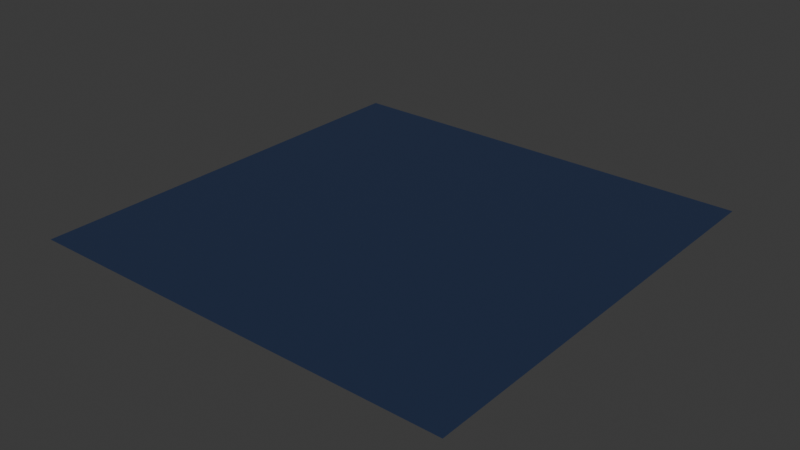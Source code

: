 # Source: oxford-blue.blend  (saved by Blender 4.2.66; exported with 4.5.12 LTS)
import bpy
from mathutils import Matrix  # noqa: F401  (used for matrix-valued properties, if any)

bpy.ops.wm.read_factory_settings(use_empty=True)
scene = bpy.context.scene
scene.name = 'Scene'

# ---- images (referenced by path relative to the original .blend; pixels are not part of the script)
import os
ASSET_DIR = os.environ.get("B2B_ASSET_DIR", "")  # directory of the original .blend (textures are referenced by path, not embedded)
HERE = os.path.dirname(os.path.abspath(__file__))  # packed textures are extracted next to this script under _unpacked/

def load_image(name, relpath, width, height, colorspace="sRGB"):
    """Load a texture the original file referenced (path relative to the .blend, or extracted next to this script)."""
    p = next((c for c in (os.path.join(HERE, relpath), os.path.join(ASSET_DIR, relpath)) if relpath and os.path.exists(c)), "")
    if p:
        img = bpy.data.images.load(p, check_existing=True)
        img.name = name
    else:  # same state as the original file: an image datablock whose file is absent (Cycles renders it pink)
        img = bpy.data.images.new(name, width, height)
        img.source = "FILE"
        img.filepath = "//" + (relpath or name)
    img.colorspace_settings.name = colorspace
    return img
img_base = load_image('base', '_unpacked/base.a6051bba.png', 512, 512, 'sRGB')

# ---- materials (node trees are filled in below, after node groups)
mat_oxford_blue = bpy.data.materials.new('oxford-blue')

# ---- material node trees
mat_oxford_blue.use_nodes = True; mat_oxford_blue.node_tree.nodes.clear()
_N = mat_oxford_blue.node_tree.nodes; _L = mat_oxford_blue.node_tree.links
n0 = _N.new('ShaderNodeBsdfPrincipled'); n0.name = 'Principled BSDF'; n0.location = (10, 300)
n1 = _N.new('ShaderNodeOutputMaterial'); n1.name = 'Material Output'; n1.location = (300, 300)
n2 = _N.new('ShaderNodeTexImage'); n2.name = 'Image Texture'; n2.location = (-440, 210)
n2.label = 'BASE COLOR'
n2.image = img_base
_L.new(n0.outputs[0], n1.inputs[0])
_L.new(n2.outputs[0], n0.inputs[0])
n1.is_active_output = True

# ---- world
world_world = bpy.data.worlds.new('World'); scene.world = world_world
world_world.use_nodes = True; world_world.node_tree.nodes.clear()
_N = world_world.node_tree.nodes; _L = world_world.node_tree.links
n0 = _N.new('ShaderNodeOutputWorld'); n0.name = 'World Output'; n0.location = (300, 300)
n1 = _N.new('ShaderNodeBackground'); n1.name = 'Background'; n1.location = (10, 300)
n1.inputs[0].default_value = (0.05088, 0.05088, 0.05088, 1.0)
_L.new(n1.outputs[0], n0.inputs[0])
n0.is_active_output = True
world_world.color = (0.05088, 0.05088, 0.05088)
world_world.sun_shadow_jitter_overblur = 0.0

# ---- meshes
me_plane = bpy.data.meshes.new('Plane')
me_plane.from_pydata([(-1.0, 1.0, 0.0), (-1.0, -1.0, 0.0), (1.0, 1.0, 0.0), (1.0, -1.0, 0.0)], [], [(0, 1, 2), (1, 3, 2)])
_uv = me_plane.uv_layers.new(name='UVMap')
_uv.uv.foreach_set('vector', [0.0, 1.0, 0.0, 0.0, 1.0, 1.0, 0.0, 0.0, 1.0, 0.0, 1.0, 1.0])
me_plane.materials.append(mat_oxford_blue)
me_plane.update()
me_plane.normals_split_custom_set([tuple(v) for v in zip(*[iter([0.0, 0.0, 1.0, 0.0, 0.0, 1.0, 0.0, 0.0, 1.0, 0.0, 0.0, 1.0, 0.0, 0.0, 1.0, 0.0, 0.0, 1.0])] * 3)])

# ---- objects
ob_oxford_blue = bpy.data.objects.new('oxford-blue', me_plane)

# ---- transforms, parenting, visibility, modifiers, constraints
ob_oxford_blue.location = (0.0, 0.0, 0.0)
ob_oxford_blue.rotation_mode = 'QUATERNION'
ob_oxford_blue.rotation_quaternion = (1.0, 0.0, 0.0, 0.0)

# ---- collection membership
scene.collection.objects.link(ob_oxford_blue)

# ---- scene / render settings (as saved in the file)
scene.frame_start = 1; scene.frame_end = 250; scene.frame_set(1)
scene.render.engine = 'BLENDER_EEVEE_NEXT'
bpy.context.view_layer.update()

# ---- added for rendering (the .blend has no active camera and no usable light): camera, sun
cam_auto = bpy.data.cameras.new('AutoCamera')
cam_auto.lens = 50.0
cam_auto.sensor_width = 36.0
cam_auto.clip_end = 1000.0
ob_auto_camera = bpy.data.objects.new('AutoCamera', cam_auto)
scene.collection.objects.link(ob_auto_camera)
ob_auto_camera.location = (2.61693, -3.14032, 2.09354)
ob_auto_camera.rotation_euler = (1.09748, -7.21219e-08, 0.694738)
scene.camera = ob_auto_camera
light_auto_sun = bpy.data.lights.new('AutoSun', 'SUN')
light_auto_sun.energy = 3.0
light_auto_sun.angle = 0.0523599
ob_auto_sun = bpy.data.objects.new('AutoSun', light_auto_sun)
scene.collection.objects.link(ob_auto_sun)
ob_auto_sun.rotation_euler = (0.872665, 0.174533, 0.523599)
bpy.context.view_layer.update()
